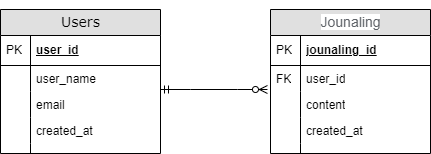

The diagram above was exported from draw.io. Its source (the exported page's mxGraphModel, read from the mxfile embedded in the PNG):
<mxGraphModel dx="1434" dy="780" grid="1" gridSize="10" guides="1" tooltips="1" connect="1" arrows="1" fold="1" page="1" pageScale="1" pageWidth="1100" pageHeight="850" background="none" math="0" shadow="0">
  <root>
    <mxCell id="0" />
    <mxCell id="1" parent="0" />
    <mxCell id="2e49270ec7c68f3f-19" value="&lt;p&gt;&lt;span style=&quot;color: rgb(95, 99, 104); font-family: arial, sans-serif; text-align: left; text-wrap: wrap; background-color: rgb(255, 255, 255);&quot;&gt;Jounaling&lt;/span&gt;&lt;/p&gt;" style="swimlane;html=1;fontStyle=0;childLayout=stackLayout;horizontal=1;startSize=26;fillColor=#e0e0e0;horizontalStack=0;resizeParent=1;resizeLast=0;collapsible=1;marginBottom=0;swimlaneFillColor=#ffffff;align=center;rounded=0;shadow=0;comic=0;labelBackgroundColor=none;strokeWidth=1;fontFamily=Verdana;fontSize=14;" parent="1" vertex="1">
      <mxGeometry x="560" y="260" width="160" height="144" as="geometry" />
    </mxCell>
    <mxCell id="2e49270ec7c68f3f-20" value="jounaling_id" style="shape=partialRectangle;top=0;left=0;right=0;bottom=1;html=1;align=left;verticalAlign=middle;fillColor=none;spacingLeft=34;spacingRight=4;whiteSpace=wrap;overflow=hidden;rotatable=0;points=[[0,0.5],[1,0.5]];portConstraint=eastwest;dropTarget=0;fontStyle=5;" parent="2e49270ec7c68f3f-19" vertex="1">
      <mxGeometry y="26" width="160" height="30" as="geometry" />
    </mxCell>
    <mxCell id="2e49270ec7c68f3f-21" value="PK" style="shape=partialRectangle;top=0;left=0;bottom=0;html=1;fillColor=none;align=left;verticalAlign=middle;spacingLeft=4;spacingRight=4;whiteSpace=wrap;overflow=hidden;rotatable=0;points=[];portConstraint=eastwest;part=1;" parent="2e49270ec7c68f3f-20" vertex="1" connectable="0">
      <mxGeometry width="30" height="30" as="geometry" />
    </mxCell>
    <mxCell id="2e49270ec7c68f3f-22" value="user_id" style="shape=partialRectangle;top=0;left=0;right=0;bottom=0;html=1;align=left;verticalAlign=top;fillColor=none;spacingLeft=34;spacingRight=4;whiteSpace=wrap;overflow=hidden;rotatable=0;points=[[0,0.5],[1,0.5]];portConstraint=eastwest;dropTarget=0;" parent="2e49270ec7c68f3f-19" vertex="1">
      <mxGeometry y="56" width="160" height="26" as="geometry" />
    </mxCell>
    <mxCell id="2e49270ec7c68f3f-23" value="FK" style="shape=partialRectangle;top=0;left=0;bottom=0;html=1;fillColor=none;align=left;verticalAlign=top;spacingLeft=4;spacingRight=4;whiteSpace=wrap;overflow=hidden;rotatable=0;points=[];portConstraint=eastwest;part=1;" parent="2e49270ec7c68f3f-22" vertex="1" connectable="0">
      <mxGeometry width="30" height="26" as="geometry" />
    </mxCell>
    <mxCell id="2e49270ec7c68f3f-24" value="content" style="shape=partialRectangle;top=0;left=0;right=0;bottom=0;html=1;align=left;verticalAlign=top;fillColor=none;spacingLeft=34;spacingRight=4;whiteSpace=wrap;overflow=hidden;rotatable=0;points=[[0,0.5],[1,0.5]];portConstraint=eastwest;dropTarget=0;" parent="2e49270ec7c68f3f-19" vertex="1">
      <mxGeometry y="82" width="160" height="26" as="geometry" />
    </mxCell>
    <mxCell id="2e49270ec7c68f3f-25" value="" style="shape=partialRectangle;top=0;left=0;bottom=0;html=1;fillColor=none;align=left;verticalAlign=top;spacingLeft=4;spacingRight=4;whiteSpace=wrap;overflow=hidden;rotatable=0;points=[];portConstraint=eastwest;part=1;" parent="2e49270ec7c68f3f-24" vertex="1" connectable="0">
      <mxGeometry width="30" height="26" as="geometry" />
    </mxCell>
    <mxCell id="2e49270ec7c68f3f-26" value="created_at" style="shape=partialRectangle;top=0;left=0;right=0;bottom=0;html=1;align=left;verticalAlign=top;fillColor=none;spacingLeft=34;spacingRight=4;whiteSpace=wrap;overflow=hidden;rotatable=0;points=[[0,0.5],[1,0.5]];portConstraint=eastwest;dropTarget=0;" parent="2e49270ec7c68f3f-19" vertex="1">
      <mxGeometry y="108" width="160" height="26" as="geometry" />
    </mxCell>
    <mxCell id="2e49270ec7c68f3f-27" value="" style="shape=partialRectangle;top=0;left=0;bottom=0;html=1;fillColor=none;align=left;verticalAlign=top;spacingLeft=4;spacingRight=4;whiteSpace=wrap;overflow=hidden;rotatable=0;points=[];portConstraint=eastwest;part=1;" parent="2e49270ec7c68f3f-26" vertex="1" connectable="0">
      <mxGeometry width="30" height="26" as="geometry" />
    </mxCell>
    <mxCell id="2e49270ec7c68f3f-28" value="" style="shape=partialRectangle;top=0;left=0;right=0;bottom=0;html=1;align=left;verticalAlign=top;fillColor=none;spacingLeft=34;spacingRight=4;whiteSpace=wrap;overflow=hidden;rotatable=0;points=[[0,0.5],[1,0.5]];portConstraint=eastwest;dropTarget=0;" parent="2e49270ec7c68f3f-19" vertex="1">
      <mxGeometry y="134" width="160" height="10" as="geometry" />
    </mxCell>
    <mxCell id="2e49270ec7c68f3f-29" value="" style="shape=partialRectangle;top=0;left=0;bottom=0;html=1;fillColor=none;align=left;verticalAlign=top;spacingLeft=4;spacingRight=4;whiteSpace=wrap;overflow=hidden;rotatable=0;points=[];portConstraint=eastwest;part=1;" parent="2e49270ec7c68f3f-28" vertex="1" connectable="0">
      <mxGeometry width="30" height="10" as="geometry" />
    </mxCell>
    <mxCell id="2e49270ec7c68f3f-80" value="Users" style="swimlane;html=1;fontStyle=0;childLayout=stackLayout;horizontal=1;startSize=26;fillColor=#e0e0e0;horizontalStack=0;resizeParent=1;resizeLast=0;collapsible=1;marginBottom=0;swimlaneFillColor=none;align=center;rounded=0;shadow=0;comic=0;labelBackgroundColor=none;strokeWidth=1;fontFamily=Verdana;fontSize=14" parent="1" vertex="1">
      <mxGeometry x="290" y="260" width="160" height="144" as="geometry" />
    </mxCell>
    <mxCell id="2e49270ec7c68f3f-81" value="user_id" style="shape=partialRectangle;top=0;left=0;right=0;bottom=1;html=1;align=left;verticalAlign=middle;fillColor=none;spacingLeft=34;spacingRight=4;whiteSpace=wrap;overflow=hidden;rotatable=0;points=[[0,0.5],[1,0.5]];portConstraint=eastwest;dropTarget=0;fontStyle=5;" parent="2e49270ec7c68f3f-80" vertex="1">
      <mxGeometry y="26" width="160" height="30" as="geometry" />
    </mxCell>
    <mxCell id="2e49270ec7c68f3f-82" value="PK" style="shape=partialRectangle;top=0;left=0;bottom=0;html=1;fillColor=none;align=left;verticalAlign=middle;spacingLeft=4;spacingRight=4;whiteSpace=wrap;overflow=hidden;rotatable=0;points=[];portConstraint=eastwest;part=1;" parent="2e49270ec7c68f3f-81" vertex="1" connectable="0">
      <mxGeometry width="30" height="30" as="geometry" />
    </mxCell>
    <mxCell id="2e49270ec7c68f3f-83" value="user_name" style="shape=partialRectangle;top=0;left=0;right=0;bottom=0;html=1;align=left;verticalAlign=top;fillColor=none;spacingLeft=34;spacingRight=4;whiteSpace=wrap;overflow=hidden;rotatable=0;points=[[0,0.5],[1,0.5]];portConstraint=eastwest;dropTarget=0;" parent="2e49270ec7c68f3f-80" vertex="1">
      <mxGeometry y="56" width="160" height="26" as="geometry" />
    </mxCell>
    <mxCell id="2e49270ec7c68f3f-84" value="" style="shape=partialRectangle;top=0;left=0;bottom=0;html=1;fillColor=none;align=left;verticalAlign=top;spacingLeft=4;spacingRight=4;whiteSpace=wrap;overflow=hidden;rotatable=0;points=[];portConstraint=eastwest;part=1;" parent="2e49270ec7c68f3f-83" vertex="1" connectable="0">
      <mxGeometry width="30" height="26" as="geometry" />
    </mxCell>
    <mxCell id="2e49270ec7c68f3f-85" value="email" style="shape=partialRectangle;top=0;left=0;right=0;bottom=0;html=1;align=left;verticalAlign=top;fillColor=none;spacingLeft=34;spacingRight=4;whiteSpace=wrap;overflow=hidden;rotatable=0;points=[[0,0.5],[1,0.5]];portConstraint=eastwest;dropTarget=0;" parent="2e49270ec7c68f3f-80" vertex="1">
      <mxGeometry y="82" width="160" height="26" as="geometry" />
    </mxCell>
    <mxCell id="2e49270ec7c68f3f-86" value="" style="shape=partialRectangle;top=0;left=0;bottom=0;html=1;fillColor=none;align=left;verticalAlign=top;spacingLeft=4;spacingRight=4;whiteSpace=wrap;overflow=hidden;rotatable=0;points=[];portConstraint=eastwest;part=1;" parent="2e49270ec7c68f3f-85" vertex="1" connectable="0">
      <mxGeometry width="30" height="26" as="geometry" />
    </mxCell>
    <mxCell id="2e49270ec7c68f3f-87" value="created_at" style="shape=partialRectangle;top=0;left=0;right=0;bottom=0;html=1;align=left;verticalAlign=top;fillColor=none;spacingLeft=34;spacingRight=4;whiteSpace=wrap;overflow=hidden;rotatable=0;points=[[0,0.5],[1,0.5]];portConstraint=eastwest;dropTarget=0;" parent="2e49270ec7c68f3f-80" vertex="1">
      <mxGeometry y="108" width="160" height="26" as="geometry" />
    </mxCell>
    <mxCell id="2e49270ec7c68f3f-88" value="" style="shape=partialRectangle;top=0;left=0;bottom=0;html=1;fillColor=none;align=left;verticalAlign=top;spacingLeft=4;spacingRight=4;whiteSpace=wrap;overflow=hidden;rotatable=0;points=[];portConstraint=eastwest;part=1;" parent="2e49270ec7c68f3f-87" vertex="1" connectable="0">
      <mxGeometry width="30" height="26" as="geometry" />
    </mxCell>
    <mxCell id="2e49270ec7c68f3f-89" value="" style="shape=partialRectangle;top=0;left=0;right=0;bottom=0;html=1;align=left;verticalAlign=top;fillColor=none;spacingLeft=34;spacingRight=4;whiteSpace=wrap;overflow=hidden;rotatable=0;points=[[0,0.5],[1,0.5]];portConstraint=eastwest;dropTarget=0;" parent="2e49270ec7c68f3f-80" vertex="1">
      <mxGeometry y="134" width="160" height="10" as="geometry" />
    </mxCell>
    <mxCell id="2e49270ec7c68f3f-90" value="" style="shape=partialRectangle;top=0;left=0;bottom=0;html=1;fillColor=none;align=left;verticalAlign=top;spacingLeft=4;spacingRight=4;whiteSpace=wrap;overflow=hidden;rotatable=0;points=[];portConstraint=eastwest;part=1;" parent="2e49270ec7c68f3f-89" vertex="1" connectable="0">
      <mxGeometry width="30" height="10" as="geometry" />
    </mxCell>
    <mxCell id="7mX4tSIbGJBTtmiPkMLp-29" value="" style="edgeStyle=entityRelationEdgeStyle;fontSize=12;html=1;endArrow=ERzeroToMany;startArrow=ERmandOne;rounded=0;entryX=-0.019;entryY=0.923;entryDx=0;entryDy=0;entryPerimeter=0;" edge="1" parent="1" target="2e49270ec7c68f3f-22">
      <mxGeometry width="100" height="100" relative="1" as="geometry">
        <mxPoint x="450" y="340" as="sourcePoint" />
        <mxPoint x="550" y="240" as="targetPoint" />
        <Array as="points">
          <mxPoint x="570" y="310" />
          <mxPoint x="570" y="300" />
        </Array>
      </mxGeometry>
    </mxCell>
  </root>
</mxGraphModel>